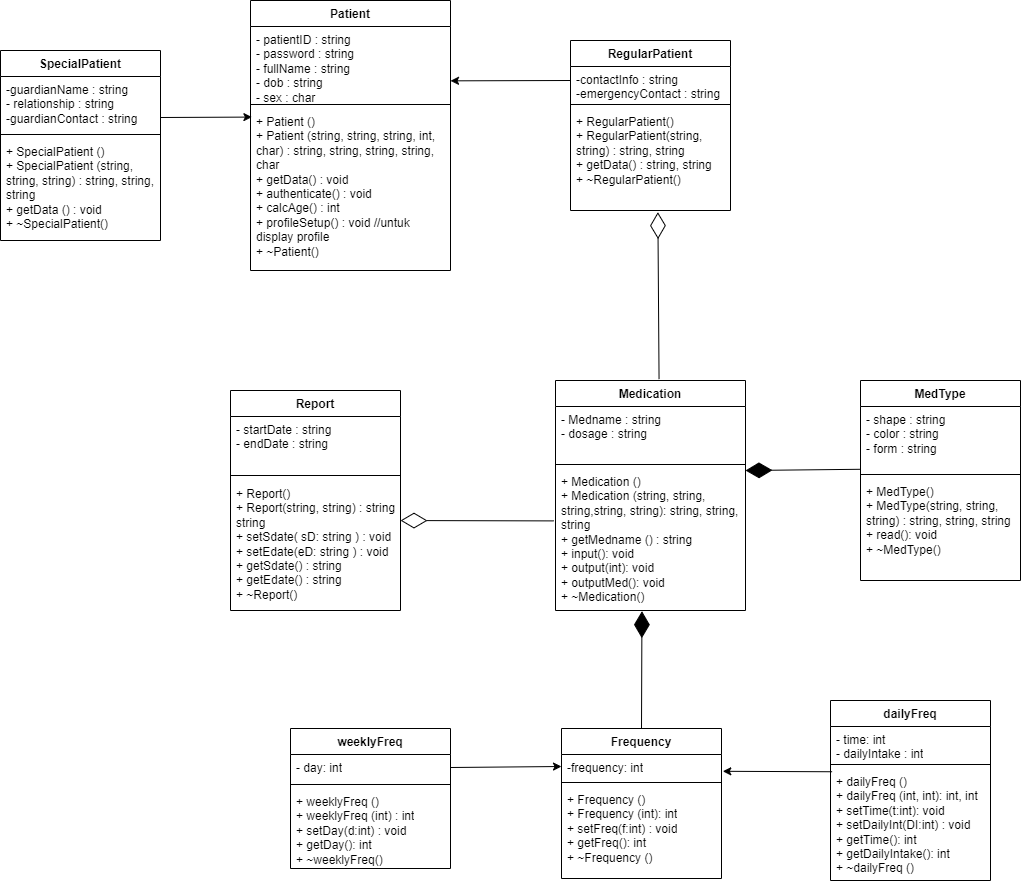

The diagram above was exported from draw.io. Its source (the exported page's mxGraphModel, read from the mxfile embedded in the PNG):
<mxGraphModel dx="1900" dy="522" grid="1" gridSize="10" guides="1" tooltips="1" connect="1" arrows="1" fold="1" page="1" pageScale="1" pageWidth="850" pageHeight="1100" math="0" shadow="0">
  <root>
    <mxCell id="0" />
    <mxCell id="1" parent="0" />
    <mxCell id="JFg-ThJk3SE3FS9aa1nl-1" value="Patient" style="swimlane;fontStyle=1;align=center;verticalAlign=top;childLayout=stackLayout;horizontal=1;startSize=26;horizontalStack=0;resizeParent=1;resizeParentMax=0;resizeLast=0;collapsible=1;marginBottom=0;whiteSpace=wrap;html=1;" parent="1" vertex="1">
      <mxGeometry x="120" y="140" width="200" height="270" as="geometry" />
    </mxCell>
    <mxCell id="JFg-ThJk3SE3FS9aa1nl-2" value="- patient&lt;span style=&quot;font-size: 12px;&quot; id=&quot;docs-internal-guid-482ed139-7fff-8eb2-f95b-43911c55f172&quot;&gt;&lt;span style=&quot;font-size: 12px; font-family: Arial, sans-serif; background-color: transparent; font-variant-numeric: normal; font-variant-east-asian: normal; font-variant-alternates: normal; font-variant-position: normal; vertical-align: baseline; white-space-collapse: preserve;&quot;&gt;ID : string&lt;/span&gt;&lt;/span&gt;&lt;div style=&quot;font-size: 12px;&quot;&gt;&lt;font style=&quot;font-size: 12px;&quot; face=&quot;Arial, sans-serif&quot;&gt;&lt;span style=&quot;font-size: 12px; white-space-collapse: preserve;&quot;&gt;- password : string&lt;/span&gt;&lt;/font&gt;&lt;/div&gt;&lt;div style=&quot;font-size: 12px;&quot;&gt;&lt;font style=&quot;font-size: 12px;&quot; face=&quot;Arial, sans-serif&quot;&gt;&lt;span style=&quot;font-size: 12px; white-space-collapse: preserve;&quot;&gt;- fullName : string&lt;/span&gt;&lt;/font&gt;&lt;/div&gt;&lt;div style=&quot;font-size: 12px;&quot;&gt;&lt;font style=&quot;font-size: 12px;&quot; face=&quot;Arial, sans-serif&quot;&gt;&lt;span style=&quot;font-size: 12px; white-space-collapse: preserve;&quot;&gt;- dob : string&lt;/span&gt;&lt;/font&gt;&lt;/div&gt;&lt;div style=&quot;font-size: 12px;&quot;&gt;&lt;div style=&quot;font-size: 12px;&quot;&gt;&lt;span style=&quot;font-size: 12px;&quot;&gt;&lt;span style=&quot;font-size: 12px; font-family: Arial, sans-serif; background-color: transparent; font-variant-numeric: normal; font-variant-east-asian: normal; font-variant-alternates: normal; font-variant-position: normal; vertical-align: baseline; white-space-collapse: preserve;&quot;&gt;- sex : char&lt;/span&gt;&lt;/span&gt;&lt;/div&gt;&lt;/div&gt;" style="text;strokeColor=none;fillColor=none;align=left;verticalAlign=top;spacingLeft=4;spacingRight=4;overflow=hidden;rotatable=0;points=[[0,0.5],[1,0.5]];portConstraint=eastwest;whiteSpace=wrap;html=1;fontSize=12;" parent="JFg-ThJk3SE3FS9aa1nl-1" vertex="1">
      <mxGeometry y="26" width="200" height="74" as="geometry" />
    </mxCell>
    <mxCell id="JFg-ThJk3SE3FS9aa1nl-3" value="" style="line;strokeWidth=1;fillColor=none;align=left;verticalAlign=middle;spacingTop=-1;spacingLeft=3;spacingRight=3;rotatable=0;labelPosition=right;points=[];portConstraint=eastwest;strokeColor=inherit;" parent="JFg-ThJk3SE3FS9aa1nl-1" vertex="1">
      <mxGeometry y="100" width="200" height="8" as="geometry" />
    </mxCell>
    <mxCell id="JFg-ThJk3SE3FS9aa1nl-4" value="&lt;div&gt;+ Patient ()&lt;/div&gt;+ Patient (string, string, string, int, char) : string, string, string, string, char&lt;div&gt;+ getData() : void&lt;/div&gt;&lt;div&gt;+ authenticate() : void&lt;/div&gt;&lt;div&gt;+ calcAge() : int&lt;/div&gt;&lt;div&gt;+ profileSetup() : void //untuk display profile&lt;/div&gt;&lt;div&gt;+ ~Patient()&lt;/div&gt;&lt;div&gt;&lt;br&gt;&lt;/div&gt;&lt;div&gt;&lt;br&gt;&lt;/div&gt;" style="text;strokeColor=none;fillColor=none;align=left;verticalAlign=top;spacingLeft=4;spacingRight=4;overflow=hidden;rotatable=0;points=[[0,0.5],[1,0.5]];portConstraint=eastwest;whiteSpace=wrap;html=1;fontSize=12;" parent="JFg-ThJk3SE3FS9aa1nl-1" vertex="1">
      <mxGeometry y="108" width="200" height="162" as="geometry" />
    </mxCell>
    <mxCell id="JFg-ThJk3SE3FS9aa1nl-5" value="RegularPatient" style="swimlane;fontStyle=1;align=center;verticalAlign=top;childLayout=stackLayout;horizontal=1;startSize=26;horizontalStack=0;resizeParent=1;resizeParentMax=0;resizeLast=0;collapsible=1;marginBottom=0;whiteSpace=wrap;html=1;" parent="1" vertex="1">
      <mxGeometry x="440" y="180" width="160" height="170" as="geometry" />
    </mxCell>
    <mxCell id="JFg-ThJk3SE3FS9aa1nl-6" value="&lt;div&gt;&lt;div&gt;&lt;font face=&quot;Arial, sans-serif&quot;&gt;&lt;span style=&quot;white-space-collapse: preserve;&quot;&gt;-contactInfo : string&lt;/span&gt;&lt;/font&gt;&lt;/div&gt;&lt;/div&gt;&lt;div&gt;&lt;font face=&quot;Arial, sans-serif&quot;&gt;&lt;span style=&quot;white-space-collapse: preserve;&quot;&gt;-emergencyContact : string&lt;/span&gt;&lt;/font&gt;&lt;/div&gt;" style="text;strokeColor=none;fillColor=none;align=left;verticalAlign=top;spacingLeft=4;spacingRight=4;overflow=hidden;rotatable=0;points=[[0,0.5],[1,0.5]];portConstraint=eastwest;whiteSpace=wrap;html=1;" parent="JFg-ThJk3SE3FS9aa1nl-5" vertex="1">
      <mxGeometry y="26" width="160" height="34" as="geometry" />
    </mxCell>
    <mxCell id="JFg-ThJk3SE3FS9aa1nl-7" value="" style="line;strokeWidth=1;fillColor=none;align=left;verticalAlign=middle;spacingTop=-1;spacingLeft=3;spacingRight=3;rotatable=0;labelPosition=right;points=[];portConstraint=eastwest;strokeColor=inherit;" parent="JFg-ThJk3SE3FS9aa1nl-5" vertex="1">
      <mxGeometry y="60" width="160" height="8" as="geometry" />
    </mxCell>
    <mxCell id="JFg-ThJk3SE3FS9aa1nl-8" value="&lt;div&gt;+ RegularPatient()&lt;/div&gt;&lt;div&gt;+ RegularPatient(string, string) : string, string&lt;/div&gt;&lt;div&gt;+ getData() : string, string&lt;/div&gt;&lt;div&gt;+ ~RegularPatient()&lt;/div&gt;" style="text;strokeColor=none;fillColor=none;align=left;verticalAlign=top;spacingLeft=4;spacingRight=4;overflow=hidden;rotatable=0;points=[[0,0.5],[1,0.5]];portConstraint=eastwest;whiteSpace=wrap;html=1;" parent="JFg-ThJk3SE3FS9aa1nl-5" vertex="1">
      <mxGeometry y="68" width="160" height="102" as="geometry" />
    </mxCell>
    <mxCell id="JFg-ThJk3SE3FS9aa1nl-9" value="" style="endArrow=classic;html=1;rounded=0;exitX=-0.003;exitY=0.696;exitDx=0;exitDy=0;exitPerimeter=0;" parent="1" edge="1">
      <mxGeometry width="50" height="50" relative="1" as="geometry">
        <mxPoint x="439.52" y="220.004" as="sourcePoint" />
        <mxPoint x="320" y="220.34" as="targetPoint" />
      </mxGeometry>
    </mxCell>
    <mxCell id="JFg-ThJk3SE3FS9aa1nl-10" value="Medication" style="swimlane;fontStyle=1;align=center;verticalAlign=top;childLayout=stackLayout;horizontal=1;startSize=26;horizontalStack=0;resizeParent=1;resizeParentMax=0;resizeLast=0;collapsible=1;marginBottom=0;whiteSpace=wrap;html=1;" parent="1" vertex="1">
      <mxGeometry x="425" y="520" width="190" height="230" as="geometry">
        <mxRectangle x="425" y="520" width="100" height="30" as="alternateBounds" />
      </mxGeometry>
    </mxCell>
    <mxCell id="JFg-ThJk3SE3FS9aa1nl-11" value="- Medname : string&lt;div&gt;- dosage : string&lt;/div&gt;&lt;div&gt;&lt;div&gt;&lt;br&gt;&lt;/div&gt;&lt;/div&gt;" style="text;strokeColor=none;fillColor=none;align=left;verticalAlign=top;spacingLeft=4;spacingRight=4;overflow=hidden;rotatable=0;points=[[0,0.5],[1,0.5]];portConstraint=eastwest;whiteSpace=wrap;html=1;" parent="JFg-ThJk3SE3FS9aa1nl-10" vertex="1">
      <mxGeometry y="26" width="190" height="54" as="geometry" />
    </mxCell>
    <mxCell id="JFg-ThJk3SE3FS9aa1nl-12" value="" style="line;strokeWidth=1;fillColor=none;align=left;verticalAlign=middle;spacingTop=-1;spacingLeft=3;spacingRight=3;rotatable=0;labelPosition=right;points=[];portConstraint=eastwest;strokeColor=inherit;" parent="JFg-ThJk3SE3FS9aa1nl-10" vertex="1">
      <mxGeometry y="80" width="190" height="8" as="geometry" />
    </mxCell>
    <mxCell id="JFg-ThJk3SE3FS9aa1nl-13" value="&lt;div&gt;+ Medication ()&lt;/div&gt;+ Medication (string, string, string,string, string): string, string, string&amp;nbsp;&lt;div&gt;&lt;div&gt;+ getMedname () : string&lt;/div&gt;&lt;div&gt;+ input(): void&lt;/div&gt;&lt;/div&gt;&lt;div&gt;+ output(int): void&lt;/div&gt;&lt;div&gt;+ outputMed(): void&lt;/div&gt;&lt;div&gt;+ ~Medication()&lt;/div&gt;" style="text;strokeColor=none;fillColor=none;align=left;verticalAlign=top;spacingLeft=4;spacingRight=4;overflow=hidden;rotatable=0;points=[[0,0.5],[1,0.5]];portConstraint=eastwest;whiteSpace=wrap;html=1;" parent="JFg-ThJk3SE3FS9aa1nl-10" vertex="1">
      <mxGeometry y="88" width="190" height="142" as="geometry" />
    </mxCell>
    <mxCell id="JFg-ThJk3SE3FS9aa1nl-14" value="Report" style="swimlane;fontStyle=1;align=center;verticalAlign=top;childLayout=stackLayout;horizontal=1;startSize=26;horizontalStack=0;resizeParent=1;resizeParentMax=0;resizeLast=0;collapsible=1;marginBottom=0;whiteSpace=wrap;html=1;" parent="1" vertex="1">
      <mxGeometry x="100" y="530" width="170" height="220" as="geometry" />
    </mxCell>
    <mxCell id="JFg-ThJk3SE3FS9aa1nl-15" value="&lt;div&gt;- startDate : string&lt;/div&gt;&lt;div&gt;- endDate : string&amp;nbsp;&lt;/div&gt;" style="text;strokeColor=none;fillColor=none;align=left;verticalAlign=top;spacingLeft=4;spacingRight=4;overflow=hidden;rotatable=0;points=[[0,0.5],[1,0.5]];portConstraint=eastwest;whiteSpace=wrap;html=1;" parent="JFg-ThJk3SE3FS9aa1nl-14" vertex="1">
      <mxGeometry y="26" width="170" height="54" as="geometry" />
    </mxCell>
    <mxCell id="JFg-ThJk3SE3FS9aa1nl-16" value="" style="line;strokeWidth=1;fillColor=none;align=left;verticalAlign=middle;spacingTop=-1;spacingLeft=3;spacingRight=3;rotatable=0;labelPosition=right;points=[];portConstraint=eastwest;strokeColor=inherit;" parent="JFg-ThJk3SE3FS9aa1nl-14" vertex="1">
      <mxGeometry y="80" width="170" height="10" as="geometry" />
    </mxCell>
    <mxCell id="JFg-ThJk3SE3FS9aa1nl-17" value="&lt;div&gt;+ Report()&lt;/div&gt;&lt;div&gt;+ Report(string, string) : string string&lt;/div&gt;&lt;div&gt;+ setSdate( sD: string ) : void&lt;/div&gt;&lt;div&gt;+ setEdate(eD: string ) : void&lt;/div&gt;&lt;div&gt;+ getSdate() : string&lt;br&gt;&lt;/div&gt;&lt;div&gt;+ getEdate() : string&lt;br&gt;&lt;/div&gt;&lt;div&gt;+ ~Report()&lt;/div&gt;" style="text;strokeColor=none;fillColor=none;align=left;verticalAlign=top;spacingLeft=4;spacingRight=4;overflow=hidden;rotatable=0;points=[[0,0.5],[1,0.5]];portConstraint=eastwest;whiteSpace=wrap;html=1;" parent="JFg-ThJk3SE3FS9aa1nl-14" vertex="1">
      <mxGeometry y="90" width="170" height="130" as="geometry" />
    </mxCell>
    <mxCell id="JFg-ThJk3SE3FS9aa1nl-18" value="" style="endArrow=diamondThin;endFill=0;endSize=24;html=1;rounded=0;entryX=0.546;entryY=1.016;entryDx=0;entryDy=0;entryPerimeter=0;exitX=0.545;exitY=-0.006;exitDx=0;exitDy=0;exitPerimeter=0;" parent="1" source="JFg-ThJk3SE3FS9aa1nl-10" target="JFg-ThJk3SE3FS9aa1nl-8" edge="1">
      <mxGeometry width="160" relative="1" as="geometry">
        <mxPoint x="190" y="450" as="sourcePoint" />
        <mxPoint x="350" y="450" as="targetPoint" />
      </mxGeometry>
    </mxCell>
    <mxCell id="JFg-ThJk3SE3FS9aa1nl-23" value="" style="endArrow=diamondThin;endFill=0;endSize=24;html=1;rounded=0;exitX=-0.009;exitY=0.369;exitDx=0;exitDy=0;exitPerimeter=0;entryX=1;entryY=0.308;entryDx=0;entryDy=0;entryPerimeter=0;" parent="1" source="JFg-ThJk3SE3FS9aa1nl-13" target="JFg-ThJk3SE3FS9aa1nl-17" edge="1">
      <mxGeometry width="160" relative="1" as="geometry">
        <mxPoint x="320" y="780" as="sourcePoint" />
        <mxPoint x="30" y="660" as="targetPoint" />
      </mxGeometry>
    </mxCell>
    <mxCell id="JFg-ThJk3SE3FS9aa1nl-24" value="Frequency" style="swimlane;fontStyle=1;align=center;verticalAlign=top;childLayout=stackLayout;horizontal=1;startSize=26;horizontalStack=0;resizeParent=1;resizeParentMax=0;resizeLast=0;collapsible=1;marginBottom=0;whiteSpace=wrap;html=1;" parent="1" vertex="1">
      <mxGeometry x="431" y="868" width="160" height="150" as="geometry" />
    </mxCell>
    <mxCell id="JFg-ThJk3SE3FS9aa1nl-25" value="-frequency: int" style="text;strokeColor=none;fillColor=none;align=left;verticalAlign=top;spacingLeft=4;spacingRight=4;overflow=hidden;rotatable=0;points=[[0,0.5],[1,0.5]];portConstraint=eastwest;whiteSpace=wrap;html=1;" parent="JFg-ThJk3SE3FS9aa1nl-24" vertex="1">
      <mxGeometry y="26" width="160" height="24" as="geometry" />
    </mxCell>
    <mxCell id="JFg-ThJk3SE3FS9aa1nl-26" value="" style="line;strokeWidth=1;fillColor=none;align=left;verticalAlign=middle;spacingTop=-1;spacingLeft=3;spacingRight=3;rotatable=0;labelPosition=right;points=[];portConstraint=eastwest;strokeColor=inherit;" parent="JFg-ThJk3SE3FS9aa1nl-24" vertex="1">
      <mxGeometry y="50" width="160" height="8" as="geometry" />
    </mxCell>
    <mxCell id="JFg-ThJk3SE3FS9aa1nl-27" value="&lt;div&gt;+ Frequency ()&lt;/div&gt;&lt;div&gt;+ Frequency (int): int&lt;/div&gt;&lt;div&gt;+ setFreq(f:int) : void&lt;/div&gt;+ getFreq(): int&lt;br&gt;+ ~Frequency ()" style="text;strokeColor=none;fillColor=none;align=left;verticalAlign=top;spacingLeft=4;spacingRight=4;overflow=hidden;rotatable=0;points=[[0,0.5],[1,0.5]];portConstraint=eastwest;whiteSpace=wrap;html=1;" parent="JFg-ThJk3SE3FS9aa1nl-24" vertex="1">
      <mxGeometry y="58" width="160" height="92" as="geometry" />
    </mxCell>
    <mxCell id="JFg-ThJk3SE3FS9aa1nl-28" value="MedType" style="swimlane;fontStyle=1;align=center;verticalAlign=top;childLayout=stackLayout;horizontal=1;startSize=26;horizontalStack=0;resizeParent=1;resizeParentMax=0;resizeLast=0;collapsible=1;marginBottom=0;whiteSpace=wrap;html=1;" parent="1" vertex="1">
      <mxGeometry x="730" y="520" width="160" height="200" as="geometry" />
    </mxCell>
    <mxCell id="JFg-ThJk3SE3FS9aa1nl-29" value="- shape : string&lt;div&gt;- color : string&lt;/div&gt;&lt;div&gt;- form : string&lt;/div&gt;&lt;div&gt;&lt;br&gt;&lt;/div&gt;" style="text;strokeColor=none;fillColor=none;align=left;verticalAlign=top;spacingLeft=4;spacingRight=4;overflow=hidden;rotatable=0;points=[[0,0.5],[1,0.5]];portConstraint=eastwest;whiteSpace=wrap;html=1;" parent="JFg-ThJk3SE3FS9aa1nl-28" vertex="1">
      <mxGeometry y="26" width="160" height="64" as="geometry" />
    </mxCell>
    <mxCell id="JFg-ThJk3SE3FS9aa1nl-30" value="" style="line;strokeWidth=1;fillColor=none;align=left;verticalAlign=middle;spacingTop=-1;spacingLeft=3;spacingRight=3;rotatable=0;labelPosition=right;points=[];portConstraint=eastwest;strokeColor=inherit;" parent="JFg-ThJk3SE3FS9aa1nl-28" vertex="1">
      <mxGeometry y="90" width="160" height="8" as="geometry" />
    </mxCell>
    <mxCell id="JFg-ThJk3SE3FS9aa1nl-31" value="&lt;div&gt;+ MedType()&lt;/div&gt;&lt;div&gt;+ MedType(string, string, string) : string, string, string&lt;/div&gt;+ read(): void&lt;div&gt;+ ~MedType()&lt;/div&gt;" style="text;strokeColor=none;fillColor=none;align=left;verticalAlign=top;spacingLeft=4;spacingRight=4;overflow=hidden;rotatable=0;points=[[0,0.5],[1,0.5]];portConstraint=eastwest;whiteSpace=wrap;html=1;" parent="JFg-ThJk3SE3FS9aa1nl-28" vertex="1">
      <mxGeometry y="98" width="160" height="102" as="geometry" />
    </mxCell>
    <mxCell id="JFg-ThJk3SE3FS9aa1nl-32" value="" style="endArrow=diamondThin;endFill=1;endSize=24;html=1;rounded=0;entryX=1;entryY=0.5;entryDx=0;entryDy=0;exitX=0.002;exitY=0.981;exitDx=0;exitDy=0;exitPerimeter=0;" parent="1" source="JFg-ThJk3SE3FS9aa1nl-29" edge="1">
      <mxGeometry width="160" relative="1" as="geometry">
        <mxPoint x="940" y="610" as="sourcePoint" />
        <mxPoint x="615" y="610" as="targetPoint" />
        <Array as="points" />
      </mxGeometry>
    </mxCell>
    <mxCell id="JFg-ThJk3SE3FS9aa1nl-37" value="weeklyFreq" style="swimlane;fontStyle=1;align=center;verticalAlign=top;childLayout=stackLayout;horizontal=1;startSize=26;horizontalStack=0;resizeParent=1;resizeParentMax=0;resizeLast=0;collapsible=1;marginBottom=0;whiteSpace=wrap;html=1;" parent="1" vertex="1">
      <mxGeometry x="160" y="868" width="160" height="140" as="geometry" />
    </mxCell>
    <mxCell id="JFg-ThJk3SE3FS9aa1nl-38" value="- day: int" style="text;strokeColor=none;fillColor=none;align=left;verticalAlign=top;spacingLeft=4;spacingRight=4;overflow=hidden;rotatable=0;points=[[0,0.5],[1,0.5]];portConstraint=eastwest;whiteSpace=wrap;html=1;" parent="JFg-ThJk3SE3FS9aa1nl-37" vertex="1">
      <mxGeometry y="26" width="160" height="26" as="geometry" />
    </mxCell>
    <mxCell id="JFg-ThJk3SE3FS9aa1nl-39" value="" style="line;strokeWidth=1;fillColor=none;align=left;verticalAlign=middle;spacingTop=-1;spacingLeft=3;spacingRight=3;rotatable=0;labelPosition=right;points=[];portConstraint=eastwest;strokeColor=inherit;" parent="JFg-ThJk3SE3FS9aa1nl-37" vertex="1">
      <mxGeometry y="52" width="160" height="8" as="geometry" />
    </mxCell>
    <mxCell id="JFg-ThJk3SE3FS9aa1nl-40" value="&lt;div&gt;+ weeklyFreq ()&lt;/div&gt;&lt;div&gt;+ weeklyFreq (int) : int&lt;/div&gt;&lt;div&gt;+ setDay(d:int) : void&lt;/div&gt;+ getDay(): int&lt;div&gt;+ ~weeklyFreq()&lt;/div&gt;" style="text;strokeColor=none;fillColor=none;align=left;verticalAlign=top;spacingLeft=4;spacingRight=4;overflow=hidden;rotatable=0;points=[[0,0.5],[1,0.5]];portConstraint=eastwest;whiteSpace=wrap;html=1;" parent="JFg-ThJk3SE3FS9aa1nl-37" vertex="1">
      <mxGeometry y="60" width="160" height="80" as="geometry" />
    </mxCell>
    <mxCell id="JFg-ThJk3SE3FS9aa1nl-41" value="" style="endArrow=classic;html=1;rounded=0;exitX=1;exitY=0.5;exitDx=0;exitDy=0;entryX=0;entryY=0.5;entryDx=0;entryDy=0;" parent="1" source="JFg-ThJk3SE3FS9aa1nl-38" target="JFg-ThJk3SE3FS9aa1nl-25" edge="1">
      <mxGeometry width="50" height="50" relative="1" as="geometry">
        <mxPoint x="650" y="728" as="sourcePoint" />
        <mxPoint x="700" y="678" as="targetPoint" />
      </mxGeometry>
    </mxCell>
    <mxCell id="JFg-ThJk3SE3FS9aa1nl-43" value="" style="endArrow=diamondThin;endFill=1;endSize=24;html=1;rounded=0;exitX=0.5;exitY=0;exitDx=0;exitDy=0;entryX=0.455;entryY=1.005;entryDx=0;entryDy=0;entryPerimeter=0;" parent="1" source="JFg-ThJk3SE3FS9aa1nl-24" target="JFg-ThJk3SE3FS9aa1nl-13" edge="1">
      <mxGeometry width="160" relative="1" as="geometry">
        <mxPoint x="270" y="770" as="sourcePoint" />
        <mxPoint x="430" y="780" as="targetPoint" />
      </mxGeometry>
    </mxCell>
    <mxCell id="Y6f1ESMN3drGcZU7ouQ9-1" value="SpecialPatient" style="swimlane;fontStyle=1;align=center;verticalAlign=top;childLayout=stackLayout;horizontal=1;startSize=26;horizontalStack=0;resizeParent=1;resizeParentMax=0;resizeLast=0;collapsible=1;marginBottom=0;whiteSpace=wrap;html=1;" parent="1" vertex="1">
      <mxGeometry x="-130" y="190" width="160" height="190" as="geometry" />
    </mxCell>
    <mxCell id="Y6f1ESMN3drGcZU7ouQ9-2" value="&lt;div&gt;&lt;div&gt;&lt;font face=&quot;Arial, sans-serif&quot;&gt;&lt;span style=&quot;white-space-collapse: preserve;&quot;&gt;-guardianName : string&lt;/span&gt;&lt;/font&gt;&lt;/div&gt;&lt;/div&gt;&lt;div&gt;&lt;font face=&quot;Arial, sans-serif&quot;&gt;&lt;span style=&quot;white-space-collapse: preserve;&quot;&gt;- relationship : string&lt;/span&gt;&lt;/font&gt;&lt;/div&gt;&lt;div&gt;&lt;font face=&quot;Arial, sans-serif&quot;&gt;&lt;span style=&quot;white-space-collapse: preserve;&quot;&gt;-guardianContact : string&lt;/span&gt;&lt;/font&gt;&lt;/div&gt;" style="text;strokeColor=none;fillColor=none;align=left;verticalAlign=top;spacingLeft=4;spacingRight=4;overflow=hidden;rotatable=0;points=[[0,0.5],[1,0.5]];portConstraint=eastwest;whiteSpace=wrap;html=1;" parent="Y6f1ESMN3drGcZU7ouQ9-1" vertex="1">
      <mxGeometry y="26" width="160" height="54" as="geometry" />
    </mxCell>
    <mxCell id="Y6f1ESMN3drGcZU7ouQ9-3" value="" style="line;strokeWidth=1;fillColor=none;align=left;verticalAlign=middle;spacingTop=-1;spacingLeft=3;spacingRight=3;rotatable=0;labelPosition=right;points=[];portConstraint=eastwest;strokeColor=inherit;" parent="Y6f1ESMN3drGcZU7ouQ9-1" vertex="1">
      <mxGeometry y="80" width="160" height="8" as="geometry" />
    </mxCell>
    <mxCell id="Y6f1ESMN3drGcZU7ouQ9-4" value="&lt;div&gt;+ SpecialPatient ()&lt;/div&gt;+ SpecialPatient (string, string, string) : string, string, string&lt;div&gt;+ getData () : void&lt;/div&gt;&lt;div&gt;+ ~SpecialPatient()&lt;/div&gt;" style="text;strokeColor=none;fillColor=none;align=left;verticalAlign=top;spacingLeft=4;spacingRight=4;overflow=hidden;rotatable=0;points=[[0,0.5],[1,0.5]];portConstraint=eastwest;whiteSpace=wrap;html=1;" parent="Y6f1ESMN3drGcZU7ouQ9-1" vertex="1">
      <mxGeometry y="88" width="160" height="102" as="geometry" />
    </mxCell>
    <mxCell id="Y6f1ESMN3drGcZU7ouQ9-5" value="" style="endArrow=classic;html=1;rounded=0;entryX=0.007;entryY=0.053;entryDx=0;entryDy=0;entryPerimeter=0;" parent="1" target="JFg-ThJk3SE3FS9aa1nl-4" edge="1">
      <mxGeometry width="50" height="50" relative="1" as="geometry">
        <mxPoint x="30" y="257" as="sourcePoint" />
        <mxPoint x="250" y="240" as="targetPoint" />
      </mxGeometry>
    </mxCell>
    <mxCell id="LvXQQzcXiDPQGYDM7qcU-1" value="dailyFreq" style="swimlane;fontStyle=1;align=center;verticalAlign=top;childLayout=stackLayout;horizontal=1;startSize=26;horizontalStack=0;resizeParent=1;resizeParentMax=0;resizeLast=0;collapsible=1;marginBottom=0;whiteSpace=wrap;html=1;" parent="1" vertex="1">
      <mxGeometry x="700" y="840" width="160" height="180" as="geometry" />
    </mxCell>
    <mxCell id="LvXQQzcXiDPQGYDM7qcU-2" value="- time: int&lt;div&gt;- dailyIntake : int&lt;/div&gt;" style="text;strokeColor=none;fillColor=none;align=left;verticalAlign=top;spacingLeft=4;spacingRight=4;overflow=hidden;rotatable=0;points=[[0,0.5],[1,0.5]];portConstraint=eastwest;whiteSpace=wrap;html=1;" parent="LvXQQzcXiDPQGYDM7qcU-1" vertex="1">
      <mxGeometry y="26" width="160" height="34" as="geometry" />
    </mxCell>
    <mxCell id="LvXQQzcXiDPQGYDM7qcU-3" value="" style="line;strokeWidth=1;fillColor=none;align=left;verticalAlign=middle;spacingTop=-1;spacingLeft=3;spacingRight=3;rotatable=0;labelPosition=right;points=[];portConstraint=eastwest;strokeColor=inherit;" parent="LvXQQzcXiDPQGYDM7qcU-1" vertex="1">
      <mxGeometry y="60" width="160" height="8" as="geometry" />
    </mxCell>
    <mxCell id="LvXQQzcXiDPQGYDM7qcU-4" value="&lt;div&gt;+ dailyFreq ()&lt;/div&gt;&lt;div&gt;+ dailyFreq (int, int): int, int&lt;br&gt;+ setTime(t:int): void&lt;/div&gt;&lt;div&gt;+ setDailyInt(DI:int) : void&lt;/div&gt;+ getTime(): int&lt;div&gt;+ getDailyIntake(): int&lt;/div&gt;&lt;div&gt;+ ~dailyFreq ()&lt;/div&gt;" style="text;strokeColor=none;fillColor=none;align=left;verticalAlign=top;spacingLeft=4;spacingRight=4;overflow=hidden;rotatable=0;points=[[0,0.5],[1,0.5]];portConstraint=eastwest;whiteSpace=wrap;html=1;" parent="LvXQQzcXiDPQGYDM7qcU-1" vertex="1">
      <mxGeometry y="68" width="160" height="112" as="geometry" />
    </mxCell>
    <mxCell id="LvXQQzcXiDPQGYDM7qcU-5" value="" style="endArrow=classic;html=1;rounded=0;exitX=0.01;exitY=0.029;exitDx=0;exitDy=0;entryX=1.008;entryY=0.7;entryDx=0;entryDy=0;exitPerimeter=0;entryPerimeter=0;" parent="1" source="LvXQQzcXiDPQGYDM7qcU-4" target="JFg-ThJk3SE3FS9aa1nl-25" edge="1">
      <mxGeometry width="50" height="50" relative="1" as="geometry">
        <mxPoint x="330" y="926" as="sourcePoint" />
        <mxPoint x="440" y="926" as="targetPoint" />
      </mxGeometry>
    </mxCell>
  </root>
</mxGraphModel>